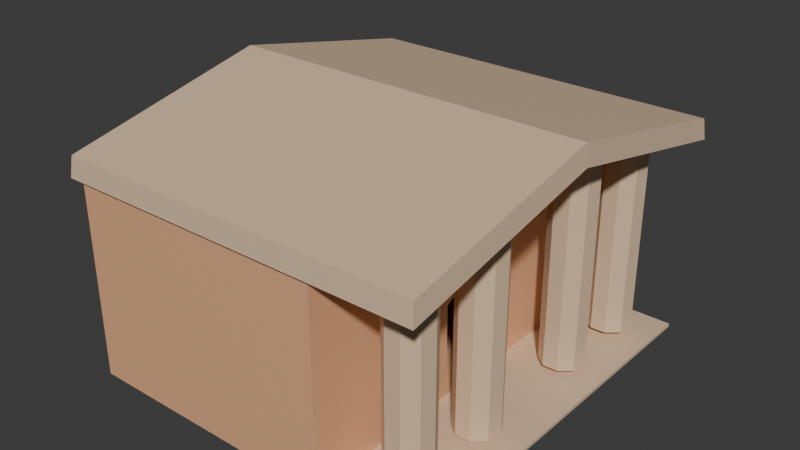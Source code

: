 # Source: townhall.blend  (saved by Blender 4.3.34; exported with 4.5.12 LTS)
import bpy
from mathutils import Matrix  # noqa: F401  (used for matrix-valued properties, if any)

bpy.ops.wm.read_factory_settings(use_empty=True)
scene = bpy.context.scene
scene.name = 'Scene'

# ---- collections
col_collection = bpy.data.collections.new('Collection'); scene.collection.children.link(col_collection)

# ---- materials (node trees are filled in below, after node groups)
mat_material = bpy.data.materials.new('Material')
mat_material.alpha_threshold = 0.0
mat_material.roughness = 0.5
mat_material.line_color = (0.0, 0.0, 0.0, 1.0)
mat_material_001 = bpy.data.materials.new('Material.001')
mat_material_003 = bpy.data.materials.new('Material.003')

# ---- material node trees
mat_material.use_nodes = True; mat_material.node_tree.nodes.clear()
_N = mat_material.node_tree.nodes; _L = mat_material.node_tree.links
n0 = _N.new('ShaderNodeOutputMaterial'); n0.name = 'Material Output'; n0.location = (300, 300)
n1 = _N.new('ShaderNodeBsdfPrincipled'); n1.name = 'Principled BSDF'; n1.location = (10, 300)
n1.inputs[0].default_value = (0.7991, 0.4287, 0.2346, 1.0)
n1.inputs[3].default_value = 1.45
_L.new(n1.outputs[0], n0.inputs[0])
n0.is_active_output = True
mat_material_001.use_nodes = True; mat_material_001.node_tree.nodes.clear()
_N = mat_material_001.node_tree.nodes; _L = mat_material_001.node_tree.links
n0 = _N.new('ShaderNodeBsdfPrincipled'); n0.name = 'Principled BSDF'; n0.location = (10, 300)
n0.inputs[0].default_value = (0.7529, 0.552, 0.3712, 1.0)
n1 = _N.new('ShaderNodeOutputMaterial'); n1.name = 'Material Output'; n1.location = (300, 300)
_L.new(n0.outputs[0], n1.inputs[0])
n1.is_active_output = True
mat_material_003.use_nodes = True; mat_material_003.node_tree.nodes.clear()
_N = mat_material_003.node_tree.nodes; _L = mat_material_003.node_tree.links
n0 = _N.new('ShaderNodeBsdfPrincipled'); n0.name = 'Principled BSDF'; n0.location = (10, 300)
n0.inputs[0].default_value = (0.1559, 0.09531, 0.06301, 1.0)
n1 = _N.new('ShaderNodeOutputMaterial'); n1.name = 'Material Output'; n1.location = (300, 300)
_L.new(n0.outputs[0], n1.inputs[0])
n1.is_active_output = True

# ---- world
world_world = bpy.data.worlds.new('World'); scene.world = world_world
world_world.use_nodes = True; world_world.node_tree.nodes.clear()
_N = world_world.node_tree.nodes; _L = world_world.node_tree.links
n0 = _N.new('ShaderNodeOutputWorld'); n0.name = 'World Output'; n0.location = (300, 300)
n1 = _N.new('ShaderNodeBackground'); n1.name = 'Background'; n1.location = (10, 300)
n1.inputs[0].default_value = (0.05088, 0.05088, 0.05088, 1.0)
_L.new(n1.outputs[0], n0.inputs[0])
n0.is_active_output = True
world_world.color = (0.05088, 0.05088, 0.05088)
world_world.sun_shadow_jitter_overblur = 0.0

# ---- meshes
me_cube_001 = bpy.data.meshes.new('Cube.001')
me_cube_001.from_pydata([(5.987, -6.08, -0.06082), (5.987, 6.08, -0.06082), (-8.179, 6.08, 0.19), (2.192, -1.212, 0.1949), (2.192, 1.214, 0.1949), (-8.179, 6.08, 7.607), (2.192, -1.212, 3.666), (2.192, 1.214, 3.666), (-5.807, 5.714, 7.607), (1.825, 5.714, 7.607), (5.987, 0.002831, -0.06082), (-8.179, 0.002831, 0.19), (-8.594, -6.495, 7.607), (-8.594, 6.495, 7.607), (6.191, -6.495, 7.607), (6.191, 6.495, 7.607), (-8.518, 6.419, 8.431), (-8.518, -6.419, 8.431), (6.115, -6.419, 8.431), (6.115, 6.419, 8.431), (2.192, 0.00133, 0.1949), (-8.179, 0.002831, 9.34), (2.192, 0.001324, 4.49), (-8.594, 0.003024, 9.34), (6.191, 0.003024, 9.34), (-8.518, 0.002988, 10.17), (6.115, 0.002988, 10.17), (2.192, 0.002831, -0.06082), (2.192, 6.08, 7.607), (2.192, 6.08, -0.06082), (2.192, 0.002831, 9.34), (-8.179, -6.08, 7.607), (2.192, -6.08, -0.06082), (-8.179, -6.355, 0.19), (2.192, -6.08, 7.607), (-4.116, 4.377, 1.071), (-5.752, 4.377, 1.071), (-5.752, 4.377, 1.57), (-4.116, 4.377, 1.57), (-8.179, 0.002831, 0.19), (-8.179, 6.08, -0.1948), (2.192, -6.355, -0.1948), (-8.179, -6.355, -0.1948), (2.192, 6.08, -0.1948), (2.192, 6.08, 7.607), (-8.179, 6.08, 7.607), (-8.179, -6.355, 7.607), (-8.179, 0.002831, 9.34), (2.192, -6.355, 7.607), (5.987, -6.08, -0.1961), (5.987, 6.08, -0.1961), (-8.179, 6.08, -0.04788), (2.182, -1.212, 0.1949), (2.182, 1.214, 0.1949), (-8.177, 6.084, 7.616), (2.182, -1.212, 3.666), (2.182, 1.214, 3.666), (-5.807, 5.714, 7.617), (1.825, 5.714, 7.617), (5.987, 0.002831, -0.1961), (-8.179, 0.002831, -0.04788), (-8.588, -6.49, 7.612), (-8.588, 6.49, 7.612), (6.185, -6.49, 7.613), (6.185, 6.49, 7.613), (-8.512, 6.413, 8.426), (-8.512, -6.413, 8.426), (6.109, -6.413, 8.426), (6.109, 6.413, 8.426), (2.182, 0.00133, 0.1949), (-8.169, 0.002833, 9.337), (2.182, 0.001324, 4.49), (-8.585, 0.003025, 9.346), (6.183, 0.003025, 9.346), (-8.511, 0.002987, 10.16), (6.108, 0.002987, 10.16), (2.185, 0.002831, -0.1932), (2.184, 6.082, 7.613), (2.189, 6.08, -0.1956), (2.185, 0.002831, 9.348), (-8.177, -6.084, 7.616), (2.189, -6.08, -0.1956), (-8.179, -6.355, -0.04788), (2.184, -6.082, 7.613), (-4.116, -6.148, 1.57), (-5.752, -6.148, 1.57), (-5.752, -6.148, 1.071), (-4.116, -6.148, 1.071), (-7.646, 0.002831, -0.04495), (-7.647, 6.075, -0.04366), (2.192, -6.073, -0.04495), (-7.647, -6.075, -0.04366), (2.192, 6.073, -0.04495), (2.192, 6.076, 7.598), (-7.648, 6.076, 7.599), (-7.648, -6.076, 7.599), (-7.646, 0.002831, 9.333), (2.192, -6.076, 7.598)], [(8, 57), (9, 58)], [(10, 27, 32, 0), (32, 34, 48, 41), (17, 18, 26, 25), (30, 28, 15, 24), (5, 28, 44, 45), (21, 31, 12, 23), (28, 5, 13, 15), (31, 34, 14, 12), (24, 15, 19, 26), (23, 12, 17, 25), (12, 14, 18, 17), (25, 26, 19, 16), (15, 13, 16, 19), (13, 23, 25, 16), (14, 24, 26, 18), (5, 21, 23, 13), (34, 30, 24, 14), (33, 2, 40, 42), (1, 29, 27, 10), (20, 3, 32, 27), (7, 4, 29, 28), (6, 22, 30, 34), (3, 6, 34, 32), (4, 20, 27, 29), (22, 7, 28, 30), (34, 31, 46, 48), (31, 21, 47, 46), (21, 5, 45, 47), (36, 37, 38, 35), (43, 40, 45, 44), (39, 42, 46, 47), (41, 42, 40, 43), (40, 39, 47, 45), (29, 32, 41, 43), (28, 29, 43, 44), (11, 33, 42, 39), (2, 11, 39, 40), (59, 49, 81, 76), (81, 90, 97, 83), (66, 74, 75, 67), (79, 73, 64, 77), (54, 94, 93, 77), (70, 72, 61, 80), (77, 64, 62, 54), (80, 61, 63, 83), (73, 75, 68, 64), (72, 74, 66, 61), (61, 66, 67, 63), (74, 65, 68, 75), (64, 68, 65, 62), (62, 65, 74, 72), (63, 67, 75, 73), (54, 62, 72, 70), (83, 63, 73, 79), (82, 91, 89, 51), (50, 59, 76, 78), (69, 76, 81, 52), (56, 77, 78, 53), (55, 83, 79, 71), (52, 81, 83, 55), (53, 78, 76, 69), (71, 79, 77, 56), (83, 97, 95, 80), (80, 95, 96, 70), (70, 96, 94, 54), (86, 87, 84, 85), (35, 38, 84, 87), (38, 37, 85, 84), (92, 93, 94, 89), (88, 96, 95, 91), (90, 92, 89, 91), (89, 94, 96, 88), (37, 36, 86, 85), (78, 92, 90, 81), (77, 93, 92, 78), (60, 88, 91, 82), (51, 89, 88, 60), (36, 35, 87, 86), (11, 2, 51, 60), (29, 1, 50, 78), (10, 0, 49, 59), (0, 32, 81, 49), (95, 97, 84, 85), (30, 34, 95, 96), (28, 30, 96, 94), (1, 10, 59, 50), (2, 33, 82, 51), (32, 29, 78, 81), (33, 11, 60, 82), (3, 20, 69, 52), (4, 7, 56, 53), (22, 6, 55, 71), (6, 3, 52, 55), (20, 4, 53, 69), (7, 22, 71, 56), (91, 95, 85, 86), (90, 91, 86, 87), (83, 81, 87, 84), (42, 41, 48, 46)])
me_cube_001.polygons.foreach_set('material_index', [1, 0, 1, 1, 0, 0, 0, 0, 1, 1, 1, 1, 1, 1, 1, 0, 1, 0, 1, 0, 0, 0, 0, 0, 0, 0, 0, 0, 2, 0, 0, 0, 0, 0, 0, 0, 0, 1, 0, 1, 1, 0, 0, 0, 0, 1, 1, 1, 1, 1, 1, 1, 0, 1, 0, 1, 0, 0, 0, 0, 0, 0, 0, 0, 0, 2, 2, 2, 0, 0, 0, 0, 2, 0, 0, 0, 0, 2, 0, 1, 1, 1, 0, 1, 1, 1, 0, 0, 0, 0, 0, 0, 0, 0, 0, 0, 0, 0, 0])
_uv = me_cube_001.uv_layers.new(name='UVMap')
_uv.uv.foreach_set('vector', [0.625, 0.6249, 0.703, 0.6249, 0.703, 0.75, 0.625, 0.75, 0.703, 0.75, 0.703, 0.75, 0.703, 0.75, 0.703, 0.75, 0.625, 1.0, 0.625, 0.828, 0.664, 0.6639, 0.625, 0.6248, 0.703, 0.6249, 0.703, 0.5, 0.703, 0.5, 0.703, 0.6249, 0.625, 0.25, 0.625, 0.422, 0.625, 0.422, 0.625, 0.25, 0.625, 0.1251, 0.625, 0.0, 0.625, 0.0, 0.625, 0.1251, 0.625, 0.422, 0.625, 0.25, 0.625, 0.25, 0.625, 0.422, 0.625, 1.0, 0.625, 0.828, 0.625, 0.828, 0.625, 1.0, 0.703, 0.6249, 0.703, 0.5, 0.703, 0.5, 0.703, 0.6249, 0.625, 0.1251, 0.625, 0.0, 0.625, 0.0, 0.625, 0.1251, 0.625, 1.0, 0.625, 0.828, 0.625, 0.828, 0.625, 1.0, 0.625, 0.6248, 0.664, 0.6639, 0.703, 0.5, 0.625, 0.25, 0.625, 0.422, 0.625, 0.25, 0.625, 0.25, 0.625, 0.422, 0.625, 0.25, 0.625, 0.1251, 0.625, 0.1251, 0.625, 0.25, 0.703, 0.75, 0.703, 0.6249, 0.703, 0.6249, 0.703, 0.75, 0.625, 0.25, 0.625, 0.1251, 0.625, 0.1251, 0.625, 0.25, 0.703, 0.75, 0.703, 0.6249, 0.703, 0.6249, 0.703, 0.75, 0.0, 0.0, 0.0, 0.0, 0.0, 0.0, 0.0, 0.0, 0.625, 0.5, 0.703, 0.5, 0.703, 0.6249, 0.625, 0.6249, 0.703, 0.6249, 0.703, 0.7458, 0.703, 0.75, 0.703, 0.6249, 0.703, 0.5042, 0.703, 0.5042, 0.703, 0.5, 0.703, 0.5, 0.703, 0.7458, 0.703, 0.6249, 0.703, 0.6249, 0.703, 0.75, 0.703, 0.7458, 0.703, 0.7458, 0.703, 0.75, 0.703, 0.75, 0.703, 0.5042, 0.703, 0.6249, 0.703, 0.6249, 0.703, 0.5, 0.703, 0.6249, 0.703, 0.5042, 0.703, 0.5, 0.703, 0.6249, 0.625, 0.828, 0.625, 1.0, 0.625, 1.0, 0.625, 0.828, 0.625, 0.0, 0.625, 0.1251, 0.625, 0.1251, 0.625, 0.0, 0.625, 0.1251, 0.625, 0.25, 0.625, 0.25, 0.625, 0.1251, 0.625, 0.9967, 0.625, 0.9967, 0.625, 0.8313, 0.625, 0.8313, 0.625, 0.422, 0.625, 0.25, 0.625, 0.25, 0.625, 0.422, 0.625, 0.1251, 0.625, 0.0, 0.625, 0.0, 0.625, 0.1251, 0.625, 0.828, 0.625, 1.0, 0.625, 0.25, 0.625, 0.422, 0.625, 0.25, 0.625, 0.1251, 0.625, 0.1251, 0.625, 0.25, 0.0, 0.0, 0.0, 0.0, 0.0, 0.0, 0.0, 0.0, 0.703, 0.5, 0.703, 0.5, 0.703, 0.5, 0.703, 0.5, 0.0, 0.0, 0.0, 0.0, 0.0, 0.0, 0.0, 0.0, 0.0, 0.0, 0.0, 0.0, 0.0, 0.0, 0.0, 0.0, 0.625, 0.6249, 0.625, 0.75, 0.703, 0.75, 0.703, 0.6249, 0.703, 0.75, 0.703, 0.75, 0.703, 0.75, 0.703, 0.75, 0.625, 1.0, 0.625, 0.6248, 0.664, 0.6639, 0.625, 0.828, 0.703, 0.6249, 0.703, 0.6249, 0.703, 0.5, 0.703, 0.5, 0.625, 0.25, 0.625, 0.25, 0.625, 0.422, 0.625, 0.422, 0.625, 0.1251, 0.625, 0.1251, 0.625, 0.0, 0.625, 0.0, 0.625, 0.422, 0.625, 0.422, 0.625, 0.25, 0.625, 0.25, 0.625, 1.0, 0.625, 1.0, 0.625, 0.828, 0.625, 0.828, 0.703, 0.6249, 0.703, 0.6249, 0.703, 0.5, 0.703, 0.5, 0.625, 0.1251, 0.625, 0.1251, 0.625, 0.0, 0.625, 0.0, 0.625, 1.0, 0.625, 1.0, 0.625, 0.828, 0.625, 0.828, 0.625, 0.6248, 0.625, 0.25, 0.703, 0.5, 0.664, 0.6639, 0.625, 0.422, 0.625, 0.422, 0.625, 0.25, 0.625, 0.25, 0.625, 0.25, 0.625, 0.25, 0.625, 0.1251, 0.625, 0.1251, 0.703, 0.75, 0.703, 0.75, 0.703, 0.6249, 0.703, 0.6249, 0.625, 0.25, 0.625, 0.25, 0.625, 0.1251, 0.625, 0.1251, 0.703, 0.75, 0.703, 0.75, 0.703, 0.6249, 0.703, 0.6249, 0.0, 0.0, 0.0, 0.0, 0.0, 0.0, 0.0, 0.0, 0.625, 0.5, 0.625, 0.6249, 0.703, 0.6249, 0.703, 0.5, 0.703, 0.6249, 0.703, 0.6249, 0.703, 0.75, 0.703, 0.7458, 0.703, 0.5042, 0.703, 0.5, 0.703, 0.5, 0.703, 0.5042, 0.703, 0.7458, 0.703, 0.75, 0.703, 0.6249, 0.703, 0.6249, 0.703, 0.7458, 0.703, 0.75, 0.703, 0.75, 0.703, 0.7458, 0.703, 0.5042, 0.703, 0.5, 0.703, 0.6249, 0.703, 0.6249, 0.703, 0.6249, 0.703, 0.6249, 0.703, 0.5, 0.703, 0.5042, 0.625, 0.828, 0.625, 0.828, 0.625, 1.0, 0.625, 1.0, 0.625, 0.0, 0.625, 0.0, 0.625, 0.1251, 0.625, 0.1251, 0.625, 0.1251, 0.625, 0.1251, 0.625, 0.25, 0.625, 0.25, 0.625, 0.9967, 0.625, 0.8313, 0.625, 0.8313, 0.625, 0.9967, 0.625, 0.8313, 0.625, 0.8313, 0.625, 0.8313, 0.625, 0.8313, 0.625, 0.8313, 0.625, 0.9967, 0.625, 0.9967, 0.625, 0.8313, 0.625, 0.422, 0.625, 0.422, 0.625, 0.25, 0.625, 0.25, 0.625, 0.1251, 0.625, 0.1251, 0.625, 0.0, 0.625, 0.0, 0.625, 0.828, 0.625, 0.422, 0.625, 0.25, 0.625, 1.0, 0.625, 0.25, 0.625, 0.25, 0.625, 0.1251, 0.625, 0.1251, 0.625, 0.9967, 0.625, 0.9967, 0.625, 0.9967, 0.625, 0.9967, 0.0, 0.0, 0.0, 0.0, 0.0, 0.0, 0.0, 0.0, 0.703, 0.5, 0.703, 0.5, 0.703, 0.5, 0.703, 0.5, 0.0, 0.0, 0.0, 0.0, 0.0, 0.0, 0.0, 0.0, 0.0, 0.0, 0.0, 0.0, 0.0, 0.0, 0.0, 0.0, 0.625, 0.9967, 0.625, 0.8313, 0.625, 0.8313, 0.625, 0.9967, 0.0, 0.0, 0.0, 0.0, 0.0, 0.0, 0.0, 0.0, 0.703, 0.5, 0.625, 0.5, 0.625, 0.5, 0.703, 0.5, 0.625, 0.6249, 0.625, 0.75, 0.625, 0.75, 0.625, 0.6249, 0.625, 0.75, 0.703, 0.75, 0.703, 0.75, 0.625, 0.75, 0.625, 1.0, 0.625, 0.828, 0.625, 0.8313, 0.625, 0.9967, 0.703, 0.6249, 0.703, 0.75, 0.625, 0.0, 0.625, 0.1251, 0.703, 0.5, 0.703, 0.6249, 0.625, 0.1251, 0.625, 0.25, 0.625, 0.5, 0.625, 0.6249, 0.625, 0.6249, 0.625, 0.5, 0.0, 0.0, 0.0, 0.0, 0.0, 0.0, 0.0, 0.0, 0.0, 0.0, 0.0, 0.0, 0.0, 0.0, 0.0, 0.0, 0.0, 0.0, 0.0, 0.0, 0.0, 0.0, 0.0, 0.0, 0.703, 0.7458, 0.703, 0.6249, 0.703, 0.6249, 0.703, 0.7458, 0.703, 0.5042, 0.703, 0.5042, 0.703, 0.5042, 0.703, 0.5042, 0.703, 0.6249, 0.703, 0.7458, 0.703, 0.7458, 0.703, 0.6249, 0.703, 0.7458, 0.703, 0.7458, 0.703, 0.7458, 0.703, 0.7458, 0.703, 0.6249, 0.703, 0.5042, 0.703, 0.5042, 0.703, 0.6249, 0.703, 0.5042, 0.703, 0.6249, 0.703, 0.6249, 0.703, 0.5042, 0.625, 0.0, 0.625, 0.0, 0.625, 0.9967, 0.625, 0.9967, 0.625, 0.828, 0.625, 1.0, 0.625, 0.9967, 0.625, 0.8313, 0.703, 0.75, 0.703, 0.75, 0.625, 0.8313, 0.625, 0.8313, 0.625, 0.0, 0.703, 0.75, 0.625, 0.828, 0.625, 0.0])
me_cube_001.materials.append(mat_material)
me_cube_001.materials.append(mat_material_001)
me_cube_001.materials.append(mat_material_003)
me_cube_001.update()
me_cylinder = bpy.data.meshes.new('Cylinder')
me_cylinder.from_pydata([(0.0, 0.8855, -4.143), (0.0, 0.8855, 4.143), (0.5692, 0.6784, -4.143), (0.5692, 0.6784, 4.143), (0.8721, 0.1538, -4.143), (0.8721, 0.1538, 4.143), (0.7669, -0.4428, -4.143), (0.7669, -0.4428, 4.143), (0.3029, -0.8321, -4.143), (0.3029, -0.8321, 4.143), (-0.3029, -0.8321, -4.143), (-0.3029, -0.8321, 4.143), (-0.7669, -0.4428, -4.143), (-0.7669, -0.4428, 4.143), (-0.8721, 0.1538, -4.143), (-0.8721, 0.1538, 4.143), (-0.5692, 0.6784, -4.143), (-0.5692, 0.6784, 4.143)], [], [(0, 1, 3, 2), (2, 3, 5, 4), (4, 5, 7, 6), (6, 7, 9, 8), (8, 9, 11, 10), (10, 11, 13, 12), (12, 13, 15, 14), (3, 1, 17, 15, 13, 11, 9, 7, 5), (14, 15, 17, 16), (16, 17, 1, 0), (0, 2, 4, 6, 8, 10, 12, 14, 16)])
_uv = me_cylinder.uv_layers.new(name='UVMap')
_uv.uv.foreach_set('vector', [1.0, 0.5, 1.0, 1.0, 0.8889, 1.0, 0.8889, 0.5, 0.8889, 0.5, 0.8889, 1.0, 0.7778, 1.0, 0.7778, 0.5, 0.7778, 0.5, 0.7778, 1.0, 0.6667, 1.0, 0.6667, 0.5, 0.6667, 0.5, 0.6667, 1.0, 0.5556, 1.0, 0.5556, 0.5, 0.5556, 0.5, 0.5556, 1.0, 0.4444, 1.0, 0.4444, 0.5, 0.4444, 0.5, 0.4444, 1.0, 0.3333, 1.0, 0.3333, 0.5, 0.3333, 0.5, 0.3333, 1.0, 0.2222, 1.0, 0.2222, 0.5, 0.4043, 0.4339, 0.25, 0.49, 0.09573, 0.4339, 0.01365, 0.2917, 0.04215, 0.13, 0.1679, 0.02447, 0.3321, 0.02447, 0.4578, 0.13, 0.4864, 0.2917, 0.2222, 0.5, 0.2222, 1.0, 0.1111, 1.0, 0.1111, 0.5, 0.1111, 0.5, 0.1111, 1.0, 4.47e-08, 1.0, 4.47e-08, 0.5, 0.75, 0.49, 0.9043, 0.4339, 0.9864, 0.2917, 0.9578, 0.13, 0.8321, 0.02447, 0.6679, 0.02447, 0.5422, 0.13, 0.5136, 0.2917, 0.5957, 0.4339])
me_cylinder.materials.append(mat_material_001)
me_cylinder.update()
me_cylinder_001 = bpy.data.meshes.new('Cylinder.001')
me_cylinder_001.from_pydata([(0.0, 0.8855, -4.143), (0.0, 0.8855, 4.143), (0.5692, 0.6784, -4.143), (0.5692, 0.6784, 4.143), (0.8721, 0.1538, -4.143), (0.8721, 0.1538, 4.143), (0.7669, -0.4428, -4.143), (0.7669, -0.4428, 4.143), (0.3029, -0.8321, -4.143), (0.3029, -0.8321, 4.143), (-0.3029, -0.8321, -4.143), (-0.3029, -0.8321, 4.143), (-0.7669, -0.4428, -4.143), (-0.7669, -0.4428, 4.143), (-0.8721, 0.1538, -4.143), (-0.8721, 0.1538, 4.143), (-0.5692, 0.6784, -4.143), (-0.5692, 0.6784, 4.143)], [], [(0, 1, 3, 2), (2, 3, 5, 4), (4, 5, 7, 6), (6, 7, 9, 8), (8, 9, 11, 10), (10, 11, 13, 12), (12, 13, 15, 14), (3, 1, 17, 15, 13, 11, 9, 7, 5), (14, 15, 17, 16), (16, 17, 1, 0), (0, 2, 4, 6, 8, 10, 12, 14, 16)])
_uv = me_cylinder_001.uv_layers.new(name='UVMap')
_uv.uv.foreach_set('vector', [1.0, 0.5, 1.0, 1.0, 0.8889, 1.0, 0.8889, 0.5, 0.8889, 0.5, 0.8889, 1.0, 0.7778, 1.0, 0.7778, 0.5, 0.7778, 0.5, 0.7778, 1.0, 0.6667, 1.0, 0.6667, 0.5, 0.6667, 0.5, 0.6667, 1.0, 0.5556, 1.0, 0.5556, 0.5, 0.5556, 0.5, 0.5556, 1.0, 0.4444, 1.0, 0.4444, 0.5, 0.4444, 0.5, 0.4444, 1.0, 0.3333, 1.0, 0.3333, 0.5, 0.3333, 0.5, 0.3333, 1.0, 0.2222, 1.0, 0.2222, 0.5, 0.4043, 0.4339, 0.25, 0.49, 0.09573, 0.4339, 0.01365, 0.2917, 0.04215, 0.13, 0.1679, 0.02447, 0.3321, 0.02447, 0.4578, 0.13, 0.4864, 0.2917, 0.2222, 0.5, 0.2222, 1.0, 0.1111, 1.0, 0.1111, 0.5, 0.1111, 0.5, 0.1111, 1.0, 4.47e-08, 1.0, 4.47e-08, 0.5, 0.75, 0.49, 0.9043, 0.4339, 0.9864, 0.2917, 0.9578, 0.13, 0.8321, 0.02447, 0.6679, 0.02447, 0.5422, 0.13, 0.5136, 0.2917, 0.5957, 0.4339])
me_cylinder_001.materials.append(mat_material_001)
me_cylinder_001.materials.append(mat_material_001)
me_cylinder_001.update()
me_cylinder_002 = bpy.data.meshes.new('Cylinder.002')
me_cylinder_002.from_pydata([(0.0, 0.8855, -4.143), (-0.006185, 0.8805, 4.613), (0.5692, 0.6784, -4.143), (0.5644, 0.6792, 4.584), (0.8721, 0.1538, -4.143), (0.8709, 0.1601, 4.525), (0.7669, -0.4428, -4.143), (0.7699, -0.434, 4.463), (0.3029, -0.8321, -4.143), (0.3087, -0.8249, 4.427), (-0.3029, -0.8321, -4.143), (-0.297, -0.8299, 4.434), (-0.7669, -0.4428, -4.143), (-0.7637, -0.4465, 4.48), (-0.8721, 0.1538, -4.143), (-0.8731, 0.1457, 4.545), (-0.5692, 0.6784, -4.143), (-0.5739, 0.6698, 4.597)], [], [(0, 1, 3, 2), (2, 3, 5, 4), (4, 5, 7, 6), (6, 7, 9, 8), (8, 9, 11, 10), (10, 11, 13, 12), (12, 13, 15, 14), (3, 1, 17, 15, 13, 11, 9, 7, 5), (14, 15, 17, 16), (16, 17, 1, 0), (0, 2, 4, 6, 8, 10, 12, 14, 16)])
_uv = me_cylinder_002.uv_layers.new(name='UVMap')
_uv.uv.foreach_set('vector', [1.0, 0.5, 1.0, 1.0, 0.8889, 1.0, 0.8889, 0.5, 0.8889, 0.5, 0.8889, 1.0, 0.7778, 1.0, 0.7778, 0.5, 0.7778, 0.5, 0.7778, 1.0, 0.6667, 1.0, 0.6667, 0.5, 0.6667, 0.5, 0.6667, 1.0, 0.5556, 1.0, 0.5556, 0.5, 0.5556, 0.5, 0.5556, 1.0, 0.4444, 1.0, 0.4444, 0.5, 0.4444, 0.5, 0.4444, 1.0, 0.3333, 1.0, 0.3333, 0.5, 0.3333, 0.5, 0.3333, 1.0, 0.2222, 1.0, 0.2222, 0.5, 0.4043, 0.4339, 0.25, 0.49, 0.09573, 0.4339, 0.01365, 0.2917, 0.04215, 0.13, 0.1679, 0.02447, 0.3321, 0.02447, 0.4578, 0.13, 0.4864, 0.2917, 0.2222, 0.5, 0.2222, 1.0, 0.1111, 1.0, 0.1111, 0.5, 0.1111, 0.5, 0.1111, 1.0, 4.47e-08, 1.0, 4.47e-08, 0.5, 0.75, 0.49, 0.9043, 0.4339, 0.9864, 0.2917, 0.9578, 0.13, 0.8321, 0.02447, 0.6679, 0.02447, 0.5422, 0.13, 0.5136, 0.2917, 0.5957, 0.4339])
me_cylinder_002.materials.append(mat_material_001)
me_cylinder_002.update()
me_cylinder_003 = bpy.data.meshes.new('Cylinder.003')
me_cylinder_003.from_pydata([(0.0, 0.8855, -4.143), (0.0, 0.8855, 4.648), (0.5692, 0.6784, -4.143), (0.5692, 0.6784, 4.648), (0.8721, 0.1538, -4.143), (0.8721, 0.1538, 4.648), (0.7669, -0.4428, -4.143), (0.7669, -0.4428, 4.648), (0.3029, -0.8321, -4.143), (0.3029, -0.8321, 4.648), (-0.3029, -0.8321, -4.143), (-0.3029, -0.8321, 4.648), (-0.7669, -0.4428, -4.143), (-0.7669, -0.4428, 4.648), (-0.8721, 0.1538, -4.143), (-0.8721, 0.1538, 4.648), (-0.5692, 0.6784, -4.143), (-0.5692, 0.6784, 4.648)], [], [(0, 1, 3, 2), (2, 3, 5, 4), (4, 5, 7, 6), (6, 7, 9, 8), (8, 9, 11, 10), (10, 11, 13, 12), (12, 13, 15, 14), (3, 1, 17, 15, 13, 11, 9, 7, 5), (14, 15, 17, 16), (16, 17, 1, 0), (0, 2, 4, 6, 8, 10, 12, 14, 16)])
_uv = me_cylinder_003.uv_layers.new(name='UVMap')
_uv.uv.foreach_set('vector', [1.0, 0.5, 1.0, 1.0, 0.8889, 1.0, 0.8889, 0.5, 0.8889, 0.5, 0.8889, 1.0, 0.7778, 1.0, 0.7778, 0.5, 0.7778, 0.5, 0.7778, 1.0, 0.6667, 1.0, 0.6667, 0.5, 0.6667, 0.5, 0.6667, 1.0, 0.5556, 1.0, 0.5556, 0.5, 0.5556, 0.5, 0.5556, 1.0, 0.4444, 1.0, 0.4444, 0.5, 0.4444, 0.5, 0.4444, 1.0, 0.3333, 1.0, 0.3333, 0.5, 0.3333, 0.5, 0.3333, 1.0, 0.2222, 1.0, 0.2222, 0.5, 0.4043, 0.4339, 0.25, 0.49, 0.09573, 0.4339, 0.01365, 0.2917, 0.04215, 0.13, 0.1679, 0.02447, 0.3321, 0.02447, 0.4578, 0.13, 0.4864, 0.2917, 0.2222, 0.5, 0.2222, 1.0, 0.1111, 1.0, 0.1111, 0.5, 0.1111, 0.5, 0.1111, 1.0, 4.47e-08, 1.0, 4.47e-08, 0.5, 0.75, 0.49, 0.9043, 0.4339, 0.9864, 0.2917, 0.9578, 0.13, 0.8321, 0.02447, 0.6679, 0.02447, 0.5422, 0.13, 0.5136, 0.2917, 0.5957, 0.4339])
me_cylinder_003.materials.append(mat_material_001)
me_cylinder_003.update()

# ---- objects
ob_cube = bpy.data.objects.new('Cube', me_cube_001)
ob_cylinder = bpy.data.objects.new('Cylinder', me_cylinder)
ob_cylinder_001 = bpy.data.objects.new('Cylinder.001', me_cylinder_001)
ob_cylinder_002 = bpy.data.objects.new('Cylinder.002', me_cylinder_002)
ob_cylinder_003 = bpy.data.objects.new('Cylinder.003', me_cylinder_003)

# ---- transforms, parenting, visibility, modifiers, constraints
ob_cube.location = (-0.03095, 0.103, 0.3611)
ob_cube.scale = (1.0, 1.283, 1.0)
ob_cylinder.location = (4.219, -5.974, 4.694)
ob_cylinder_001.location = (4.219, 6.204, 4.694)
ob_cylinder_002.location = (4.219, -2.4, 4.694)
ob_cylinder_003.location = (4.219, 2.867, 4.694)

# ---- collection membership
col_collection.objects.link(ob_cube)
col_collection.objects.link(ob_cylinder)
col_collection.objects.link(ob_cylinder_001)
col_collection.objects.link(ob_cylinder_002)
col_collection.objects.link(ob_cylinder_003)

# ---- scene / render settings (as saved in the file)
scene.frame_start = 1; scene.frame_end = 250; scene.frame_set(2)
scene.render.engine = 'BLENDER_EEVEE_NEXT'
bpy.context.view_layer.update()

# ---- added for rendering (the .blend has no active camera and no usable light): camera, sun
cam_auto = bpy.data.cameras.new('AutoCamera')
cam_auto.lens = 50.0
cam_auto.sensor_width = 36.0
cam_auto.clip_end = 1000.0
ob_auto_camera = bpy.data.objects.new('AutoCamera', cam_auto)
scene.collection.objects.link(ob_auto_camera)
ob_auto_camera.location = (21.4972, -27.1726, 23.5293)
ob_auto_camera.rotation_euler = (1.09748, -7.21219e-08, 0.694738)
scene.camera = ob_auto_camera
light_auto_sun = bpy.data.lights.new('AutoSun', 'SUN')
light_auto_sun.energy = 3.0
light_auto_sun.angle = 0.0523599
ob_auto_sun = bpy.data.objects.new('AutoSun', light_auto_sun)
scene.collection.objects.link(ob_auto_sun)
ob_auto_sun.rotation_euler = (0.872665, 0.174533, 0.523599)
bpy.context.view_layer.update()
